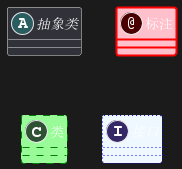

The diagram above was rendered by PlantUML. Its source (embedded in the PNG):
@startuml
abstract   抽象类
annotation 标注     #pink ##[bold]red
class      类      #palegreen ##[dashed]green
interface  接口    #aliceblue ##[dotted]blue
@enduml